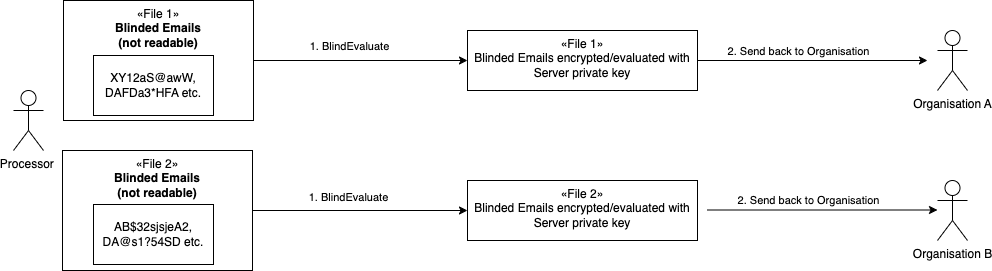

The diagram above was exported from draw.io. Its source (the exported page's mxGraphModel, read from the mxfile embedded in the PNG):
<mxGraphModel dx="846" dy="687" grid="1" gridSize="10" guides="1" tooltips="1" connect="1" arrows="1" fold="1" page="1" pageScale="1" pageWidth="1169" pageHeight="827" math="0" shadow="0">
  <root>
    <mxCell id="0" />
    <mxCell id="1" parent="0" />
    <mxCell id="50" value="Processor&amp;nbsp;" style="shape=umlActor;verticalLabelPosition=bottom;verticalAlign=top;html=1;outlineConnect=0;" parent="1" vertex="1">
      <mxGeometry x="46" y="160" width="30" height="60" as="geometry" />
    </mxCell>
    <mxCell id="62" value="Organisation A" style="shape=umlActor;verticalLabelPosition=bottom;verticalAlign=top;html=1;outlineConnect=0;" parent="1" vertex="1">
      <mxGeometry x="970" y="100" width="30" height="60" as="geometry" />
    </mxCell>
    <mxCell id="96" style="edgeStyle=none;html=1;" parent="1" source="88" edge="1">
      <mxGeometry relative="1" as="geometry">
        <mxPoint x="960" y="130" as="targetPoint" />
      </mxGeometry>
    </mxCell>
    <mxCell id="97" value="2. Send back to Organisation" style="edgeLabel;html=1;align=center;verticalAlign=middle;resizable=0;points=[];" parent="96" vertex="1" connectable="0">
      <mxGeometry x="-0.1652" y="-2" relative="1" as="geometry">
        <mxPoint x="4" y="-12" as="offset" />
      </mxGeometry>
    </mxCell>
    <mxCell id="88" value="«File 1»&lt;br&gt;Blinded Emails encrypted/evaluated with Server private key&lt;div&gt;&lt;br&gt;&lt;/div&gt;" style="html=1;whiteSpace=wrap;align=center;verticalAlign=top;" parent="1" vertex="1">
      <mxGeometry x="500" y="100" width="230" height="60" as="geometry" />
    </mxCell>
    <mxCell id="90" value="«File 2»&lt;br&gt;Blinded Emails encrypted/evaluated with Server private key&lt;div&gt;&lt;br&gt;&lt;/div&gt;" style="html=1;whiteSpace=wrap;align=center;verticalAlign=top;" parent="1" vertex="1">
      <mxGeometry x="500" y="250" width="230" height="60" as="geometry" />
    </mxCell>
    <mxCell id="98" value="Organisation B" style="shape=umlActor;verticalLabelPosition=bottom;verticalAlign=top;html=1;outlineConnect=0;" parent="1" vertex="1">
      <mxGeometry x="970" y="250" width="30" height="60" as="geometry" />
    </mxCell>
    <mxCell id="99" style="edgeStyle=none;html=1;" parent="1" edge="1">
      <mxGeometry relative="1" as="geometry">
        <mxPoint x="970" y="279.5" as="targetPoint" />
        <mxPoint x="740" y="279.5" as="sourcePoint" />
      </mxGeometry>
    </mxCell>
    <mxCell id="100" value="2. Send back to Organisation" style="edgeLabel;html=1;align=center;verticalAlign=middle;resizable=0;points=[];" parent="99" vertex="1" connectable="0">
      <mxGeometry x="-0.1652" y="-2" relative="1" as="geometry">
        <mxPoint x="4" y="-12" as="offset" />
      </mxGeometry>
    </mxCell>
    <mxCell id="103" style="edgeStyle=none;html=1;entryX=0;entryY=0.5;entryDx=0;entryDy=0;" edge="1" parent="1" source="101" target="88">
      <mxGeometry relative="1" as="geometry" />
    </mxCell>
    <mxCell id="104" value="&lt;span style=&quot;color: rgb(0, 0, 0);&quot;&gt;1. BlindEvaluate&lt;/span&gt;" style="edgeLabel;html=1;align=center;verticalAlign=middle;resizable=0;points=[];" vertex="1" connectable="0" parent="103">
      <mxGeometry x="-0.1909" y="-2" relative="1" as="geometry">
        <mxPoint x="8" y="-17" as="offset" />
      </mxGeometry>
    </mxCell>
    <mxCell id="101" value="«File 1»&lt;br&gt;&lt;b&gt;Blinded Emails&lt;/b&gt;&lt;div&gt;&lt;b&gt;(not readable)&lt;/b&gt;&lt;/div&gt;" style="html=1;whiteSpace=wrap;align=center;verticalAlign=top;" vertex="1" parent="1">
      <mxGeometry x="96" y="70" width="190" height="120" as="geometry" />
    </mxCell>
    <mxCell id="102" value="XY12aS@awW, DAFDa3*HFA etc." style="rounded=0;whiteSpace=wrap;html=1;" vertex="1" parent="1">
      <mxGeometry x="126" y="125" width="120" height="60" as="geometry" />
    </mxCell>
    <mxCell id="108" style="edgeStyle=none;html=1;entryX=0;entryY=0.5;entryDx=0;entryDy=0;" edge="1" parent="1" source="105" target="90">
      <mxGeometry relative="1" as="geometry">
        <mxPoint x="430" y="260" as="targetPoint" />
      </mxGeometry>
    </mxCell>
    <mxCell id="109" value="&lt;span style=&quot;color: rgb(0, 0, 0);&quot;&gt;1. BlindEvaluate&lt;/span&gt;" style="edgeLabel;html=1;align=center;verticalAlign=middle;resizable=0;points=[];" vertex="1" connectable="0" parent="108">
      <mxGeometry x="-0.2465" y="2" relative="1" as="geometry">
        <mxPoint x="14" y="-12" as="offset" />
      </mxGeometry>
    </mxCell>
    <mxCell id="105" value="«File 2»&lt;br&gt;&lt;b&gt;Blinded Emails&lt;/b&gt;&lt;div&gt;&lt;b&gt;(not readable)&lt;/b&gt;&lt;/div&gt;" style="html=1;whiteSpace=wrap;align=center;verticalAlign=top;" vertex="1" parent="1">
      <mxGeometry x="95" y="220" width="190" height="120" as="geometry" />
    </mxCell>
    <mxCell id="107" value="AB$32sjsjeA2, DA@s1?54SD etc." style="rounded=0;whiteSpace=wrap;html=1;" vertex="1" parent="1">
      <mxGeometry x="126" y="274" width="120" height="60" as="geometry" />
    </mxCell>
  </root>
</mxGraphModel>